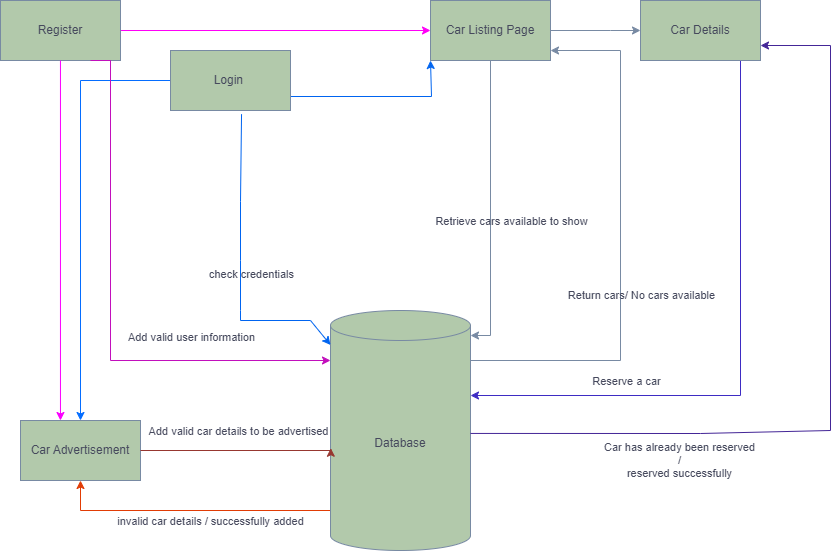

The diagram above was exported from draw.io. Its source (the exported page's mxGraphModel, read from the mxfile embedded in the PNG):
<mxGraphModel dx="2071" dy="725" grid="1" gridSize="10" guides="1" tooltips="1" connect="1" arrows="1" fold="1" page="1" pageScale="1" pageWidth="850" pageHeight="1100" math="0" shadow="0">
  <root>
    <mxCell id="0" />
    <mxCell id="1" parent="0" />
    <mxCell id="ZBR921ufw55qmRg9aaQ5-18" style="edgeStyle=orthogonalEdgeStyle;rounded=0;orthogonalLoop=1;jettySize=auto;html=1;entryX=0;entryY=0.75;entryDx=0;entryDy=0;labelBackgroundColor=none;strokeColor=#0064f0;fontColor=default;" edge="1" parent="1">
      <mxGeometry relative="1" as="geometry">
        <mxPoint x="210" y="265" as="sourcePoint" />
        <mxPoint x="350" y="230" as="targetPoint" />
        <Array as="points">
          <mxPoint x="210" y="266" />
          <mxPoint x="351" y="266" />
        </Array>
      </mxGeometry>
    </mxCell>
    <mxCell id="ZBR921ufw55qmRg9aaQ5-26" style="edgeStyle=orthogonalEdgeStyle;rounded=0;orthogonalLoop=1;jettySize=auto;html=1;labelBackgroundColor=none;strokeColor=#056dff;fontColor=default;" edge="1" parent="1" source="ZBR921ufw55qmRg9aaQ5-1" target="ZBR921ufw55qmRg9aaQ5-24">
      <mxGeometry relative="1" as="geometry" />
    </mxCell>
    <mxCell id="ZBR921ufw55qmRg9aaQ5-1" value="Login&amp;nbsp;" style="rounded=0;whiteSpace=wrap;html=1;labelBackgroundColor=none;fillColor=#B2C9AB;strokeColor=#788AA3;fontColor=#46495D;" vertex="1" parent="1">
      <mxGeometry x="90" y="220" width="120" height="60" as="geometry" />
    </mxCell>
    <mxCell id="ZBR921ufw55qmRg9aaQ5-13" style="edgeStyle=orthogonalEdgeStyle;rounded=0;orthogonalLoop=1;jettySize=auto;html=1;labelBackgroundColor=none;strokeColor=#788AA3;fontColor=default;exitX=0.993;exitY=0.229;exitDx=0;exitDy=0;exitPerimeter=0;" edge="1" parent="1" source="ZBR921ufw55qmRg9aaQ5-2">
      <mxGeometry relative="1" as="geometry">
        <mxPoint x="410" y="530" as="sourcePoint" />
        <mxPoint x="470" y="220" as="targetPoint" />
        <Array as="points">
          <mxPoint x="389" y="530" />
          <mxPoint x="540" y="530" />
          <mxPoint x="540" y="220" />
        </Array>
      </mxGeometry>
    </mxCell>
    <mxCell id="ZBR921ufw55qmRg9aaQ5-14" value="Return cars/ No cars available" style="edgeLabel;html=1;align=center;verticalAlign=middle;resizable=0;points=[];labelBackgroundColor=none;fontColor=#46495D;" vertex="1" connectable="0" parent="ZBR921ufw55qmRg9aaQ5-13">
      <mxGeometry x="-0.025" y="-1" relative="1" as="geometry">
        <mxPoint x="19" y="40" as="offset" />
      </mxGeometry>
    </mxCell>
    <mxCell id="ZBR921ufw55qmRg9aaQ5-30" style="edgeStyle=orthogonalEdgeStyle;rounded=0;orthogonalLoop=1;jettySize=auto;html=1;entryX=0.5;entryY=1;entryDx=0;entryDy=0;strokeColor=#e13c05;fontColor=#46495D;fillColor=#B2C9AB;" edge="1" parent="1" source="ZBR921ufw55qmRg9aaQ5-2" target="ZBR921ufw55qmRg9aaQ5-24">
      <mxGeometry relative="1" as="geometry">
        <Array as="points">
          <mxPoint y="680" />
        </Array>
      </mxGeometry>
    </mxCell>
    <mxCell id="ZBR921ufw55qmRg9aaQ5-31" value="invalid car details / successfully added" style="edgeLabel;html=1;align=center;verticalAlign=middle;resizable=0;points=[];strokeColor=#788AA3;fontColor=#46495D;fillColor=#B2C9AB;" vertex="1" connectable="0" parent="ZBR921ufw55qmRg9aaQ5-30">
      <mxGeometry x="-0.1357" y="3" relative="1" as="geometry">
        <mxPoint y="7" as="offset" />
      </mxGeometry>
    </mxCell>
    <mxCell id="ZBR921ufw55qmRg9aaQ5-2" value="Database" style="shape=cylinder3;whiteSpace=wrap;html=1;boundedLbl=1;backgroundOutline=1;size=15;labelBackgroundColor=none;fillColor=#B2C9AB;strokeColor=#788AA3;fontColor=#46495D;" vertex="1" parent="1">
      <mxGeometry x="250" y="480" width="140" height="240" as="geometry" />
    </mxCell>
    <mxCell id="ZBR921ufw55qmRg9aaQ5-3" value="" style="endArrow=classic;html=1;rounded=0;exitX=0.592;exitY=1.061;exitDx=0;exitDy=0;exitPerimeter=0;labelBackgroundColor=none;strokeColor=#0064f0;fontColor=default;" edge="1" parent="1" source="ZBR921ufw55qmRg9aaQ5-1" target="ZBR921ufw55qmRg9aaQ5-2">
      <mxGeometry width="50" height="50" relative="1" as="geometry">
        <mxPoint x="194.73999999999987" y="371.02" as="sourcePoint" />
        <mxPoint x="279.9994082840236" y="480" as="targetPoint" />
        <Array as="points">
          <mxPoint x="160" y="371" />
          <mxPoint x="160" y="430" />
          <mxPoint x="160" y="480" />
          <mxPoint x="160" y="490" />
          <mxPoint x="230" y="490" />
        </Array>
      </mxGeometry>
    </mxCell>
    <mxCell id="ZBR921ufw55qmRg9aaQ5-4" value="check credentials" style="edgeLabel;html=1;align=center;verticalAlign=middle;resizable=0;points=[];labelBackgroundColor=none;fontColor=#46495D;" vertex="1" connectable="0" parent="ZBR921ufw55qmRg9aaQ5-3">
      <mxGeometry x="0.2609" y="-2" relative="1" as="geometry">
        <mxPoint x="12" y="-34" as="offset" />
      </mxGeometry>
    </mxCell>
    <mxCell id="ZBR921ufw55qmRg9aaQ5-17" style="edgeStyle=orthogonalEdgeStyle;rounded=0;orthogonalLoop=1;jettySize=auto;html=1;entryX=0;entryY=0.5;entryDx=0;entryDy=0;labelBackgroundColor=none;strokeColor=#ff00f7;fontColor=default;" edge="1" parent="1" source="ZBR921ufw55qmRg9aaQ5-5" target="ZBR921ufw55qmRg9aaQ5-9">
      <mxGeometry relative="1" as="geometry" />
    </mxCell>
    <mxCell id="ZBR921ufw55qmRg9aaQ5-5" value="Register" style="rounded=0;whiteSpace=wrap;html=1;labelBackgroundColor=none;fillColor=#B2C9AB;strokeColor=#788AA3;fontColor=#46495D;" vertex="1" parent="1">
      <mxGeometry x="-80" y="170" width="120" height="60" as="geometry" />
    </mxCell>
    <mxCell id="ZBR921ufw55qmRg9aaQ5-7" style="edgeStyle=orthogonalEdgeStyle;rounded=0;orthogonalLoop=1;jettySize=auto;html=1;labelBackgroundColor=none;strokeColor=#c20fbc;fontColor=default;" edge="1" parent="1" target="ZBR921ufw55qmRg9aaQ5-2">
      <mxGeometry relative="1" as="geometry">
        <mxPoint x="10" y="230" as="sourcePoint" />
        <mxPoint x="219" y="536.34" as="targetPoint" />
        <Array as="points">
          <mxPoint x="30" y="230" />
          <mxPoint x="30" y="530" />
        </Array>
      </mxGeometry>
    </mxCell>
    <mxCell id="ZBR921ufw55qmRg9aaQ5-8" value="Add valid user information" style="edgeLabel;html=1;align=center;verticalAlign=middle;resizable=0;points=[];labelBackgroundColor=none;fontColor=#46495D;" vertex="1" connectable="0" parent="ZBR921ufw55qmRg9aaQ5-7">
      <mxGeometry x="-0.0684" y="2" relative="1" as="geometry">
        <mxPoint x="78" y="44" as="offset" />
      </mxGeometry>
    </mxCell>
    <mxCell id="ZBR921ufw55qmRg9aaQ5-11" style="edgeStyle=orthogonalEdgeStyle;rounded=0;orthogonalLoop=1;jettySize=auto;html=1;entryX=1;entryY=0;entryDx=0;entryDy=15;entryPerimeter=0;labelBackgroundColor=none;strokeColor=#788AA3;fontColor=default;" edge="1" parent="1">
      <mxGeometry relative="1" as="geometry">
        <mxPoint x="390" y="505" as="targetPoint" />
        <mxPoint x="410" y="230" as="sourcePoint" />
        <Array as="points">
          <mxPoint x="410" y="505" />
        </Array>
      </mxGeometry>
    </mxCell>
    <mxCell id="ZBR921ufw55qmRg9aaQ5-12" value="Retrieve cars available to show" style="edgeLabel;html=1;align=center;verticalAlign=middle;resizable=0;points=[];labelBackgroundColor=none;fontColor=#46495D;" vertex="1" connectable="0" parent="ZBR921ufw55qmRg9aaQ5-11">
      <mxGeometry x="0.108" y="1" relative="1" as="geometry">
        <mxPoint x="19" y="-3" as="offset" />
      </mxGeometry>
    </mxCell>
    <mxCell id="ZBR921ufw55qmRg9aaQ5-19" style="edgeStyle=orthogonalEdgeStyle;rounded=0;orthogonalLoop=1;jettySize=auto;html=1;labelBackgroundColor=none;strokeColor=#788AA3;fontColor=default;" edge="1" parent="1" source="ZBR921ufw55qmRg9aaQ5-9" target="ZBR921ufw55qmRg9aaQ5-15">
      <mxGeometry relative="1" as="geometry">
        <Array as="points">
          <mxPoint x="530" y="200" />
          <mxPoint x="530" y="200" />
        </Array>
      </mxGeometry>
    </mxCell>
    <mxCell id="ZBR921ufw55qmRg9aaQ5-9" value="Car Listing Page" style="rounded=0;whiteSpace=wrap;html=1;labelBackgroundColor=none;fillColor=#B2C9AB;strokeColor=#788AA3;fontColor=#46495D;" vertex="1" parent="1">
      <mxGeometry x="350" y="170" width="120" height="60" as="geometry" />
    </mxCell>
    <mxCell id="ZBR921ufw55qmRg9aaQ5-20" style="edgeStyle=orthogonalEdgeStyle;rounded=0;orthogonalLoop=1;jettySize=auto;html=1;labelBackgroundColor=none;strokeColor=#3e2cc3;fontColor=default;" edge="1" parent="1" source="ZBR921ufw55qmRg9aaQ5-15" target="ZBR921ufw55qmRg9aaQ5-2">
      <mxGeometry relative="1" as="geometry">
        <mxPoint x="610" y="794.6666870117188" as="targetPoint" />
        <Array as="points">
          <mxPoint x="660" y="565" />
        </Array>
      </mxGeometry>
    </mxCell>
    <mxCell id="ZBR921ufw55qmRg9aaQ5-21" value="Reserve a car" style="edgeLabel;html=1;align=center;verticalAlign=middle;resizable=0;points=[];labelBackgroundColor=none;fontColor=#46495D;" vertex="1" connectable="0" parent="ZBR921ufw55qmRg9aaQ5-20">
      <mxGeometry x="0.5701" y="1" relative="1" as="geometry">
        <mxPoint x="25" y="-16" as="offset" />
      </mxGeometry>
    </mxCell>
    <mxCell id="ZBR921ufw55qmRg9aaQ5-15" value="Car Details" style="rounded=0;whiteSpace=wrap;html=1;labelBackgroundColor=none;fillColor=#B2C9AB;strokeColor=#788AA3;fontColor=#46495D;" vertex="1" parent="1">
      <mxGeometry x="560" y="170" width="120" height="60" as="geometry" />
    </mxCell>
    <mxCell id="ZBR921ufw55qmRg9aaQ5-22" value="" style="endArrow=classic;html=1;rounded=0;exitX=1.002;exitY=0.782;exitDx=0;exitDy=0;exitPerimeter=0;labelBackgroundColor=none;strokeColor=#442697;fontColor=default;entryX=1;entryY=0.75;entryDx=0;entryDy=0;" edge="1" parent="1" target="ZBR921ufw55qmRg9aaQ5-15">
      <mxGeometry width="50" height="50" relative="1" as="geometry">
        <mxPoint x="390.0000000000002" y="602.94" as="sourcePoint" />
        <mxPoint x="619.72" y="230" as="targetPoint" />
        <Array as="points">
          <mxPoint x="620" y="603" />
          <mxPoint x="750" y="600" />
          <mxPoint x="750" y="215" />
        </Array>
      </mxGeometry>
    </mxCell>
    <mxCell id="ZBR921ufw55qmRg9aaQ5-23" value="Car has already been reserved&lt;br&gt;/&lt;br&gt;reserved successfully" style="edgeLabel;html=1;align=center;verticalAlign=middle;resizable=0;points=[];labelBackgroundColor=none;fontColor=#46495D;" vertex="1" connectable="0" parent="ZBR921ufw55qmRg9aaQ5-22">
      <mxGeometry x="-0.3565" y="-1" relative="1" as="geometry">
        <mxPoint x="-54" y="26" as="offset" />
      </mxGeometry>
    </mxCell>
    <mxCell id="ZBR921ufw55qmRg9aaQ5-24" value="Car Advertisement" style="rounded=0;whiteSpace=wrap;html=1;labelBackgroundColor=none;fillColor=#B2C9AB;strokeColor=#788AA3;fontColor=#46495D;" vertex="1" parent="1">
      <mxGeometry x="-60" y="590" width="120" height="60" as="geometry" />
    </mxCell>
    <mxCell id="ZBR921ufw55qmRg9aaQ5-25" style="edgeStyle=orthogonalEdgeStyle;rounded=0;orthogonalLoop=1;jettySize=auto;html=1;entryX=0.333;entryY=0;entryDx=0;entryDy=0;entryPerimeter=0;labelBackgroundColor=none;strokeColor=#fb00ff;fontColor=default;" edge="1" parent="1" source="ZBR921ufw55qmRg9aaQ5-5" target="ZBR921ufw55qmRg9aaQ5-24">
      <mxGeometry relative="1" as="geometry" />
    </mxCell>
    <mxCell id="ZBR921ufw55qmRg9aaQ5-27" style="edgeStyle=orthogonalEdgeStyle;rounded=0;orthogonalLoop=1;jettySize=auto;html=1;entryX=0.002;entryY=0.574;entryDx=0;entryDy=0;entryPerimeter=0;strokeColor=#973730;fontColor=#46495D;fillColor=#B2C9AB;" edge="1" parent="1" source="ZBR921ufw55qmRg9aaQ5-24" target="ZBR921ufw55qmRg9aaQ5-2">
      <mxGeometry relative="1" as="geometry">
        <Array as="points">
          <mxPoint x="250" y="620" />
        </Array>
      </mxGeometry>
    </mxCell>
    <mxCell id="ZBR921ufw55qmRg9aaQ5-29" value="Add valid car details to be advertised" style="edgeLabel;html=1;align=center;verticalAlign=middle;resizable=0;points=[];strokeColor=#788AA3;fontColor=#46495D;fillColor=#B2C9AB;" vertex="1" connectable="0" parent="ZBR921ufw55qmRg9aaQ5-27">
      <mxGeometry x="0.0088" y="-4" relative="1" as="geometry">
        <mxPoint y="-24" as="offset" />
      </mxGeometry>
    </mxCell>
  </root>
</mxGraphModel>